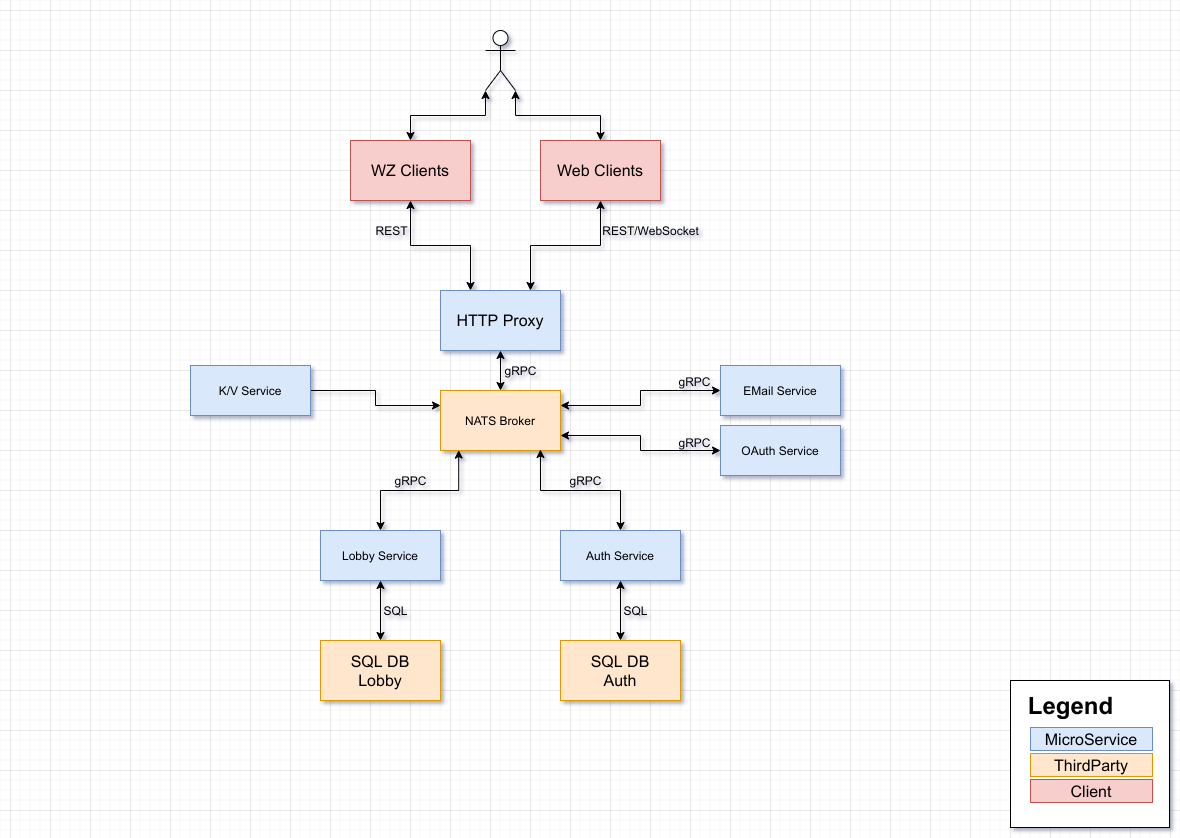

The diagram above was exported from draw.io. Its source (the exported page's mxGraphModel, read from the mxfile embedded in the PNG):
<mxGraphModel dx="1168" dy="878" grid="1" gridSize="10" guides="1" tooltips="1" connect="1" arrows="1" fold="1" page="1" pageScale="1" pageWidth="1169" pageHeight="827" math="0" shadow="0">
  <root>
    <mxCell id="0" />
    <mxCell id="1" parent="0" />
    <mxCell id="BDK5a-xeNE-3PEO9zAj9-8" value="" style="whiteSpace=wrap;html=1;fontSize=16;" parent="1" vertex="1">
      <mxGeometry x="1010" y="680" width="159" height="147" as="geometry" />
    </mxCell>
    <mxCell id="12" style="edgeStyle=orthogonalEdgeStyle;rounded=0;orthogonalLoop=1;jettySize=auto;html=1;exitX=1;exitY=0.25;exitDx=0;exitDy=0;entryX=0;entryY=0.5;entryDx=0;entryDy=0;startArrow=classic;startFill=1;" parent="1" source="BDK5a-xeNE-3PEO9zAj9-1" target="10" edge="1">
      <mxGeometry relative="1" as="geometry" />
    </mxCell>
    <mxCell id="13" style="edgeStyle=orthogonalEdgeStyle;rounded=0;orthogonalLoop=1;jettySize=auto;html=1;exitX=1;exitY=0.75;exitDx=0;exitDy=0;startArrow=classic;startFill=1;" parent="1" source="BDK5a-xeNE-3PEO9zAj9-1" target="11" edge="1">
      <mxGeometry relative="1" as="geometry" />
    </mxCell>
    <mxCell id="BDK5a-xeNE-3PEO9zAj9-1" value="NATS Broker" style="rounded=0;whiteSpace=wrap;html=1;fillColor=#ffe6cc;strokeColor=#d79b00;" parent="1" vertex="1">
      <mxGeometry x="440" y="390" width="120" height="60" as="geometry" />
    </mxCell>
    <mxCell id="BDK5a-xeNE-3PEO9zAj9-3" style="edgeStyle=orthogonalEdgeStyle;rounded=0;orthogonalLoop=1;jettySize=auto;html=1;exitX=0.5;exitY=0;exitDx=0;exitDy=0;entryX=0.152;entryY=0.993;entryDx=0;entryDy=0;startArrow=classic;startFill=1;endArrow=classic;endFill=1;entryPerimeter=0;" parent="1" source="BDK5a-xeNE-3PEO9zAj9-2" target="BDK5a-xeNE-3PEO9zAj9-1" edge="1">
      <mxGeometry relative="1" as="geometry" />
    </mxCell>
    <mxCell id="BDK5a-xeNE-3PEO9zAj9-2" value="Lobby Service" style="rounded=0;whiteSpace=wrap;html=1;fillColor=#dae8fc;strokeColor=#6c8ebf;" parent="1" vertex="1">
      <mxGeometry x="320" y="530" width="120" height="50" as="geometry" />
    </mxCell>
    <mxCell id="BDK5a-xeNE-3PEO9zAj9-4" value="&lt;b style=&quot;font-size: 24px;&quot;&gt;Legend&lt;/b&gt;" style="text;html=1;align=center;verticalAlign=middle;resizable=0;points=[];autosize=1;strokeColor=none;fillColor=none;fontSize=24;" parent="1" vertex="1">
      <mxGeometry x="1020" y="690" width="100" height="30" as="geometry" />
    </mxCell>
    <mxCell id="BDK5a-xeNE-3PEO9zAj9-5" value="MicroService" style="rounded=0;whiteSpace=wrap;html=1;fontSize=16;fillColor=#dae8fc;strokeColor=#6c8ebf;" parent="1" vertex="1">
      <mxGeometry x="1030" y="727" width="122" height="23" as="geometry" />
    </mxCell>
    <mxCell id="BDK5a-xeNE-3PEO9zAj9-6" value="ThirdParty" style="whiteSpace=wrap;html=1;fontSize=16;fillColor=#ffe6cc;strokeColor=#d79b00;" parent="1" vertex="1">
      <mxGeometry x="1030" y="753" width="122" height="23" as="geometry" />
    </mxCell>
    <mxCell id="BDK5a-xeNE-3PEO9zAj9-9" value="Client" style="rounded=0;whiteSpace=wrap;html=1;fontSize=16;fillColor=#f8cecc;strokeColor=#b85450;" parent="1" vertex="1">
      <mxGeometry x="1030" y="779" width="122" height="23" as="geometry" />
    </mxCell>
    <mxCell id="BDK5a-xeNE-3PEO9zAj9-11" style="edgeStyle=orthogonalEdgeStyle;rounded=0;orthogonalLoop=1;jettySize=auto;html=1;exitX=0.5;exitY=0;exitDx=0;exitDy=0;entryX=0.833;entryY=0.983;entryDx=0;entryDy=0;fontSize=16;startArrow=classic;startFill=1;endArrow=classic;endFill=1;entryPerimeter=0;" parent="1" source="BDK5a-xeNE-3PEO9zAj9-10" target="BDK5a-xeNE-3PEO9zAj9-1" edge="1">
      <mxGeometry relative="1" as="geometry" />
    </mxCell>
    <mxCell id="BDK5a-xeNE-3PEO9zAj9-32" style="edgeStyle=orthogonalEdgeStyle;rounded=0;orthogonalLoop=1;jettySize=auto;html=1;exitX=0.5;exitY=1;exitDx=0;exitDy=0;entryX=0.5;entryY=0;entryDx=0;entryDy=0;fontSize=16;startArrow=classic;startFill=1;endArrow=classic;endFill=1;" parent="1" source="BDK5a-xeNE-3PEO9zAj9-10" target="BDK5a-xeNE-3PEO9zAj9-31" edge="1">
      <mxGeometry relative="1" as="geometry" />
    </mxCell>
    <mxCell id="BDK5a-xeNE-3PEO9zAj9-10" value="Auth Service" style="rounded=0;whiteSpace=wrap;html=1;fillColor=#dae8fc;strokeColor=#6c8ebf;" parent="1" vertex="1">
      <mxGeometry x="560" y="530" width="120" height="50" as="geometry" />
    </mxCell>
    <mxCell id="BDK5a-xeNE-3PEO9zAj9-21" style="edgeStyle=orthogonalEdgeStyle;rounded=0;orthogonalLoop=1;jettySize=auto;html=1;exitX=0.5;exitY=1;exitDx=0;exitDy=0;fontSize=16;startArrow=classic;startFill=1;endArrow=classic;endFill=1;" parent="1" source="BDK5a-xeNE-3PEO9zAj9-20" target="BDK5a-xeNE-3PEO9zAj9-1" edge="1">
      <mxGeometry relative="1" as="geometry" />
    </mxCell>
    <mxCell id="BDK5a-xeNE-3PEO9zAj9-20" value="HTTP Proxy" style="rounded=0;whiteSpace=wrap;html=1;fontSize=16;fillColor=#dae8fc;strokeColor=#6c8ebf;" parent="1" vertex="1">
      <mxGeometry x="440" y="290" width="120" height="60" as="geometry" />
    </mxCell>
    <mxCell id="BDK5a-xeNE-3PEO9zAj9-28" style="edgeStyle=orthogonalEdgeStyle;rounded=0;orthogonalLoop=1;jettySize=auto;html=1;exitX=0.5;exitY=1;exitDx=0;exitDy=0;entryX=0.25;entryY=0;entryDx=0;entryDy=0;fontSize=16;startArrow=classic;startFill=1;endArrow=classic;endFill=1;" parent="1" source="BDK5a-xeNE-3PEO9zAj9-22" target="BDK5a-xeNE-3PEO9zAj9-20" edge="1">
      <mxGeometry relative="1" as="geometry" />
    </mxCell>
    <mxCell id="BDK5a-xeNE-3PEO9zAj9-22" value="WZ Clients" style="rounded=0;whiteSpace=wrap;html=1;fontSize=16;fillColor=#f8cecc;strokeColor=#b85450;" parent="1" vertex="1">
      <mxGeometry x="350" y="140" width="120" height="60" as="geometry" />
    </mxCell>
    <mxCell id="BDK5a-xeNE-3PEO9zAj9-29" style="edgeStyle=orthogonalEdgeStyle;rounded=0;orthogonalLoop=1;jettySize=auto;html=1;exitX=0.5;exitY=1;exitDx=0;exitDy=0;entryX=0.75;entryY=0;entryDx=0;entryDy=0;fontSize=16;startArrow=classic;startFill=1;endArrow=classic;endFill=1;" parent="1" source="BDK5a-xeNE-3PEO9zAj9-23" target="BDK5a-xeNE-3PEO9zAj9-20" edge="1">
      <mxGeometry relative="1" as="geometry" />
    </mxCell>
    <mxCell id="BDK5a-xeNE-3PEO9zAj9-23" value="Web Clients" style="rounded=0;whiteSpace=wrap;html=1;fontSize=16;fillColor=#f8cecc;strokeColor=#b85450;" parent="1" vertex="1">
      <mxGeometry x="540" y="140" width="120" height="60" as="geometry" />
    </mxCell>
    <mxCell id="BDK5a-xeNE-3PEO9zAj9-34" style="edgeStyle=orthogonalEdgeStyle;rounded=0;orthogonalLoop=1;jettySize=auto;html=1;exitX=0.5;exitY=0;exitDx=0;exitDy=0;entryX=0.5;entryY=1;entryDx=0;entryDy=0;fontSize=16;startArrow=classic;startFill=1;endArrow=classic;endFill=1;" parent="1" source="BDK5a-xeNE-3PEO9zAj9-30" target="BDK5a-xeNE-3PEO9zAj9-2" edge="1">
      <mxGeometry relative="1" as="geometry" />
    </mxCell>
    <mxCell id="BDK5a-xeNE-3PEO9zAj9-30" value="SQL DB&lt;br&gt;Lobby" style="rounded=0;whiteSpace=wrap;html=1;fontSize=16;fillColor=#ffe6cc;strokeColor=#d79b00;" parent="1" vertex="1">
      <mxGeometry x="320" y="640" width="120" height="60" as="geometry" />
    </mxCell>
    <mxCell id="BDK5a-xeNE-3PEO9zAj9-31" value="SQL DB&lt;br&gt;Auth" style="rounded=0;whiteSpace=wrap;html=1;fontSize=16;fillColor=#ffe6cc;strokeColor=#d79b00;" parent="1" vertex="1">
      <mxGeometry x="560" y="640" width="120" height="60" as="geometry" />
    </mxCell>
    <mxCell id="BDK5a-xeNE-3PEO9zAj9-39" style="edgeStyle=orthogonalEdgeStyle;rounded=0;orthogonalLoop=1;jettySize=auto;html=1;exitX=0;exitY=1;exitDx=0;exitDy=0;exitPerimeter=0;fontSize=16;startArrow=classic;startFill=1;endArrow=classic;endFill=1;" parent="1" source="BDK5a-xeNE-3PEO9zAj9-38" target="BDK5a-xeNE-3PEO9zAj9-22" edge="1">
      <mxGeometry relative="1" as="geometry" />
    </mxCell>
    <mxCell id="BDK5a-xeNE-3PEO9zAj9-40" style="edgeStyle=orthogonalEdgeStyle;rounded=0;orthogonalLoop=1;jettySize=auto;html=1;exitX=1;exitY=1;exitDx=0;exitDy=0;exitPerimeter=0;fontSize=16;startArrow=classic;startFill=1;endArrow=classic;endFill=1;" parent="1" source="BDK5a-xeNE-3PEO9zAj9-38" target="BDK5a-xeNE-3PEO9zAj9-23" edge="1">
      <mxGeometry relative="1" as="geometry" />
    </mxCell>
    <mxCell id="BDK5a-xeNE-3PEO9zAj9-38" value="" style="shape=umlActor;verticalLabelPosition=bottom;verticalAlign=top;html=1;outlineConnect=0;fontSize=16;" parent="1" vertex="1">
      <mxGeometry x="485" y="30" width="30" height="60" as="geometry" />
    </mxCell>
    <mxCell id="2" value="REST/WebSocket" style="text;html=1;align=center;verticalAlign=middle;resizable=0;points=[];autosize=1;strokeColor=none;fillColor=none;" parent="1" vertex="1">
      <mxGeometry x="595" y="220" width="110" height="20" as="geometry" />
    </mxCell>
    <mxCell id="3" value="REST" style="text;html=1;align=center;verticalAlign=middle;resizable=0;points=[];autosize=1;strokeColor=none;fillColor=none;" parent="1" vertex="1">
      <mxGeometry x="366" y="220" width="50" height="20" as="geometry" />
    </mxCell>
    <mxCell id="4" value="gRPC" style="text;html=1;align=center;verticalAlign=middle;resizable=0;points=[];autosize=1;strokeColor=none;fillColor=none;" parent="1" vertex="1">
      <mxGeometry x="495" y="360" width="50" height="20" as="geometry" />
    </mxCell>
    <mxCell id="5" value="gRPC" style="text;html=1;align=center;verticalAlign=middle;resizable=0;points=[];autosize=1;strokeColor=none;fillColor=none;" parent="1" vertex="1">
      <mxGeometry x="560" y="470" width="50" height="20" as="geometry" />
    </mxCell>
    <mxCell id="7" value="gRPC" style="text;html=1;align=center;verticalAlign=middle;resizable=0;points=[];autosize=1;strokeColor=none;fillColor=none;" parent="1" vertex="1">
      <mxGeometry x="385" y="470" width="50" height="20" as="geometry" />
    </mxCell>
    <mxCell id="8" value="SQL" style="text;html=1;align=center;verticalAlign=middle;resizable=0;points=[];autosize=1;strokeColor=none;fillColor=none;" parent="1" vertex="1">
      <mxGeometry x="375" y="600" width="40" height="20" as="geometry" />
    </mxCell>
    <mxCell id="9" value="SQL" style="text;html=1;align=center;verticalAlign=middle;resizable=0;points=[];autosize=1;strokeColor=none;fillColor=none;" parent="1" vertex="1">
      <mxGeometry x="615" y="600" width="40" height="20" as="geometry" />
    </mxCell>
    <mxCell id="10" value="EMail Service" style="whiteSpace=wrap;html=1;fillColor=#dae8fc;strokeColor=#6c8ebf;" parent="1" vertex="1">
      <mxGeometry x="720" y="365" width="120" height="50" as="geometry" />
    </mxCell>
    <mxCell id="11" value="OAuth Service" style="whiteSpace=wrap;html=1;fillColor=#dae8fc;strokeColor=#6c8ebf;" parent="1" vertex="1">
      <mxGeometry x="720" y="425" width="120" height="50" as="geometry" />
    </mxCell>
    <mxCell id="14" value="gRPC" style="text;html=1;align=center;verticalAlign=middle;resizable=0;points=[];autosize=1;strokeColor=none;fillColor=none;" parent="1" vertex="1">
      <mxGeometry x="669" y="371" width="50" height="20" as="geometry" />
    </mxCell>
    <mxCell id="15" value="gRPC" style="text;html=1;align=center;verticalAlign=middle;resizable=0;points=[];autosize=1;strokeColor=none;fillColor=none;" parent="1" vertex="1">
      <mxGeometry x="669" y="432" width="50" height="20" as="geometry" />
    </mxCell>
    <mxCell id="17" style="edgeStyle=orthogonalEdgeStyle;rounded=0;orthogonalLoop=1;jettySize=auto;html=1;exitX=1;exitY=0.5;exitDx=0;exitDy=0;entryX=0;entryY=0.25;entryDx=0;entryDy=0;" edge="1" parent="1" source="16" target="BDK5a-xeNE-3PEO9zAj9-1">
      <mxGeometry relative="1" as="geometry" />
    </mxCell>
    <mxCell id="16" value="K/V Service" style="whiteSpace=wrap;html=1;fillColor=#dae8fc;strokeColor=#6c8ebf;" vertex="1" parent="1">
      <mxGeometry x="190" y="365" width="120" height="50" as="geometry" />
    </mxCell>
  </root>
</mxGraphModel>